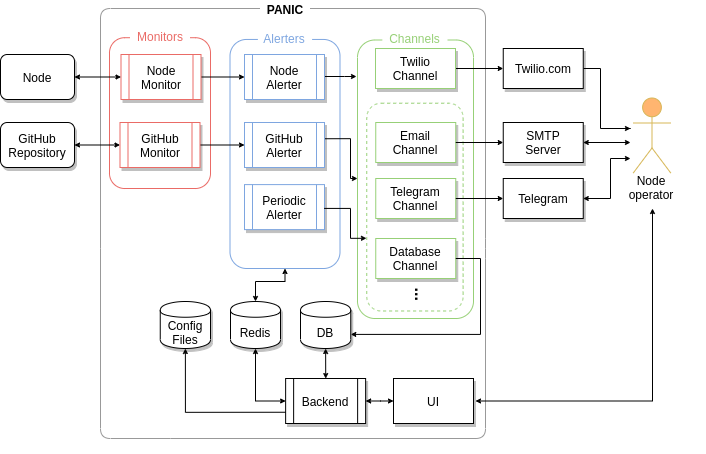

The diagram above was exported from draw.io. Its source (the exported page's mxGraphModel, read from the mxfile embedded in the PNG):
<mxGraphModel dx="1125" dy="604" grid="1" gridSize="10" guides="1" tooltips="1" connect="1" arrows="1" fold="1" page="1" pageScale="1" pageWidth="850" pageHeight="1100" math="0" shadow="0">
  <root>
    <mxCell id="0" />
    <mxCell id="1" parent="0" />
    <mxCell id="h4lNCpns_tAnnkK6t8-K-25" value="" style="rounded=1;whiteSpace=wrap;html=1;shadow=0;strokeColor=#97D077;fillColor=none;" parent="1" vertex="1">
      <mxGeometry x="417" y="41.5" width="116" height="278.5" as="geometry" />
    </mxCell>
    <mxCell id="h4lNCpns_tAnnkK6t8-K-119" value="" style="group" parent="1" vertex="1" connectable="0">
      <mxGeometry x="162.25" y="19.99999999999997" width="452.75" height="434.72" as="geometry" />
    </mxCell>
    <mxCell id="h4lNCpns_tAnnkK6t8-K-105" value="" style="endArrow=none;html=1;shadow=0;strokeColor=#999999;fontColor=#97D077;" parent="h4lNCpns_tAnnkK6t8-K-119" edge="1">
      <mxGeometry width="50" height="50" relative="1" as="geometry">
        <mxPoint x="382.75" y="29.00000000000003" as="sourcePoint" />
        <mxPoint x="42.75" y="-9.999999999999972" as="targetPoint" />
        <Array as="points">
          <mxPoint x="382.75" y="-9.999999999999972" />
        </Array>
      </mxGeometry>
    </mxCell>
    <mxCell id="h4lNCpns_tAnnkK6t8-K-75" value="" style="group" parent="h4lNCpns_tAnnkK6t8-K-119" vertex="1" connectable="0">
      <mxGeometry x="264" y="4.719999999999999" width="106" height="300" as="geometry" />
    </mxCell>
    <mxCell id="h4lNCpns_tAnnkK6t8-K-26" value="" style="rounded=1;whiteSpace=wrap;html=1;shadow=0;dashed=1;fillColor=none;strokeColor=#97D077;" parent="h4lNCpns_tAnnkK6t8-K-75" vertex="1">
      <mxGeometry y="80" width="96.36" height="207.77" as="geometry" />
    </mxCell>
    <mxCell id="h4lNCpns_tAnnkK6t8-K-33" value="&lt;font style=&quot;font-size: 16px&quot;&gt;...&lt;/font&gt;" style="text;html=1;strokeColor=none;fillColor=none;align=center;verticalAlign=middle;whiteSpace=wrap;rounded=0;rotation=90;fontStyle=1" parent="h4lNCpns_tAnnkK6t8-K-75" vertex="1">
      <mxGeometry x="35" y="260" width="38.54545454545455" height="23.02153846153846" as="geometry" />
    </mxCell>
    <mxCell id="h4lNCpns_tAnnkK6t8-K-29" value="Email&lt;br&gt;Channel" style="rounded=0;whiteSpace=wrap;html=1;shadow=1;strokeColor=#97D077;" parent="h4lNCpns_tAnnkK6t8-K-75" vertex="1">
      <mxGeometry x="9" y="99.28000000000003" width="80" height="40" as="geometry" />
    </mxCell>
    <mxCell id="Vj09VC3WoVhDXS-4OI5w-22" value="Telegram Channel" style="rounded=0;whiteSpace=wrap;html=1;shadow=1;strokeColor=#97D077;" parent="h4lNCpns_tAnnkK6t8-K-75" vertex="1">
      <mxGeometry x="9" y="155.28000000000003" width="80" height="40" as="geometry" />
    </mxCell>
    <mxCell id="Vj09VC3WoVhDXS-4OI5w-25" value="Database Channel" style="rounded=0;whiteSpace=wrap;html=1;shadow=1;strokeColor=#97D077;" parent="h4lNCpns_tAnnkK6t8-K-75" vertex="1">
      <mxGeometry x="9" y="215.28000000000003" width="80" height="40" as="geometry" />
    </mxCell>
    <mxCell id="h4lNCpns_tAnnkK6t8-K-62" value="Channels" style="text;html=1;strokeColor=none;fillColor=#ffffff;align=center;verticalAlign=middle;whiteSpace=wrap;rounded=0;shadow=0;dashed=1;fontColor=#97D077;" parent="h4lNCpns_tAnnkK6t8-K-75" vertex="1">
      <mxGeometry x="15.6" y="5.28" width="65.15" height="20.72" as="geometry" />
    </mxCell>
    <mxCell id="h4lNCpns_tAnnkK6t8-K-59" value="" style="group" parent="h4lNCpns_tAnnkK6t8-K-119" vertex="1" connectable="0">
      <mxGeometry x="127.25" y="10" width="110" height="240" as="geometry" />
    </mxCell>
    <mxCell id="h4lNCpns_tAnnkK6t8-K-60" value="" style="rounded=1;whiteSpace=wrap;html=1;shadow=0;fillColor=none;strokeColor=#7EA6E0;" parent="h4lNCpns_tAnnkK6t8-K-59" vertex="1">
      <mxGeometry y="10.95" width="110" height="229.05" as="geometry" />
    </mxCell>
    <mxCell id="h4lNCpns_tAnnkK6t8-K-61" value="Alerters" style="text;html=1;strokeColor=none;fillColor=#ffffff;align=center;verticalAlign=middle;whiteSpace=wrap;rounded=0;shadow=0;dashed=1;fontColor=#7EA6E0;" parent="h4lNCpns_tAnnkK6t8-K-59" vertex="1">
      <mxGeometry x="27.9" width="54.19" height="19.91" as="geometry" />
    </mxCell>
    <mxCell id="h4lNCpns_tAnnkK6t8-K-93" value="&lt;b&gt;PANIC&lt;/b&gt;" style="text;html=1;strokeColor=none;fillColor=#ffffff;align=center;verticalAlign=middle;whiteSpace=wrap;rounded=0;shadow=0;dashed=1;" parent="h4lNCpns_tAnnkK6t8-K-119" vertex="1">
      <mxGeometry x="157.25" y="-17.99999999999997" width="50" height="18" as="geometry" />
    </mxCell>
    <mxCell id="Vj09VC3WoVhDXS-4OI5w-102" value="" style="endArrow=none;html=1;shadow=0;strokeColor=#999999;fontColor=#97D077;" parent="h4lNCpns_tAnnkK6t8-K-119" edge="1">
      <mxGeometry width="50" height="50" relative="1" as="geometry">
        <mxPoint x="67.75" y="-9.999999999999972" as="sourcePoint" />
        <mxPoint x="-2.25" y="230.00000000000003" as="targetPoint" />
        <Array as="points">
          <mxPoint x="-2.25" y="-9.999999999999972" />
        </Array>
      </mxGeometry>
    </mxCell>
    <mxCell id="Vj09VC3WoVhDXS-4OI5w-104" value="" style="endArrow=none;html=1;shadow=0;strokeColor=#999999;fontColor=#97D077;" parent="h4lNCpns_tAnnkK6t8-K-119" edge="1">
      <mxGeometry width="50" height="50" relative="1" as="geometry">
        <mxPoint x="67.75" y="420" as="sourcePoint" />
        <mxPoint x="382.75" y="20.00000000000003" as="targetPoint" />
        <Array as="points">
          <mxPoint x="382.75" y="420" />
          <mxPoint x="382.75" y="230.00000000000003" />
        </Array>
      </mxGeometry>
    </mxCell>
    <mxCell id="h4lNCpns_tAnnkK6t8-K-55" value="" style="group" parent="1" vertex="1" connectable="0">
      <mxGeometry x="169" y="30" width="101" height="160" as="geometry" />
    </mxCell>
    <mxCell id="h4lNCpns_tAnnkK6t8-K-53" value="" style="rounded=1;whiteSpace=wrap;html=1;shadow=0;fillColor=none;strokeColor=#EA6B66;" parent="h4lNCpns_tAnnkK6t8-K-55" vertex="1">
      <mxGeometry y="9.214659685863873" width="101" height="150.7853403141361" as="geometry" />
    </mxCell>
    <mxCell id="h4lNCpns_tAnnkK6t8-K-54" value="Monitors" style="text;html=1;strokeColor=none;fillColor=#ffffff;align=center;verticalAlign=middle;whiteSpace=wrap;rounded=0;shadow=0;dashed=1;fontColor=#EA6B66;" parent="h4lNCpns_tAnnkK6t8-K-55" vertex="1">
      <mxGeometry x="20.5" width="60" height="16.749473684210525" as="geometry" />
    </mxCell>
    <mxCell id="h4lNCpns_tAnnkK6t8-K-1" value="Node&lt;div&gt;&lt;/div&gt;" style="rounded=1;whiteSpace=wrap;html=1;shadow=1;" parent="1" vertex="1">
      <mxGeometry x="60" y="56" width="74" height="45" as="geometry" />
    </mxCell>
    <mxCell id="Vj09VC3WoVhDXS-4OI5w-36" style="edgeStyle=orthogonalEdgeStyle;rounded=0;orthogonalLoop=1;jettySize=auto;html=1;exitX=1;exitY=0.5;exitDx=0;exitDy=0;entryX=0;entryY=0.5;entryDx=0;entryDy=0;startArrow=classic;startFill=1;endArrow=classic;endFill=1;strokeColor=#000000;fontColor=#33FF33;endSize=3;startSize=3;" parent="1" source="h4lNCpns_tAnnkK6t8-K-3" target="h4lNCpns_tAnnkK6t8-K-7" edge="1">
      <mxGeometry relative="1" as="geometry" />
    </mxCell>
    <mxCell id="h4lNCpns_tAnnkK6t8-K-3" value="GitHub&lt;br&gt;Repository&lt;br&gt;&lt;div&gt;&lt;/div&gt;" style="rounded=1;whiteSpace=wrap;html=1;shadow=1;" parent="1" vertex="1">
      <mxGeometry x="60" y="124" width="74" height="45" as="geometry" />
    </mxCell>
    <mxCell id="Vj09VC3WoVhDXS-4OI5w-41" style="edgeStyle=orthogonalEdgeStyle;rounded=0;orthogonalLoop=1;jettySize=auto;html=1;exitX=1;exitY=0.5;exitDx=0;exitDy=0;startArrow=none;startFill=0;endArrow=classic;endFill=1;strokeColor=#000000;fontColor=#33FF33;endSize=3;startSize=3;" parent="1" source="h4lNCpns_tAnnkK6t8-K-5" target="h4lNCpns_tAnnkK6t8-K-8" edge="1">
      <mxGeometry relative="1" as="geometry" />
    </mxCell>
    <mxCell id="h4lNCpns_tAnnkK6t8-K-5" value="Node&lt;br&gt;Monitor" style="shape=process;whiteSpace=wrap;html=1;backgroundOutline=1;shadow=1;strokeColor=#EA6B66;" parent="1" vertex="1">
      <mxGeometry x="180.5" y="56" width="80" height="45" as="geometry" />
    </mxCell>
    <mxCell id="Vj09VC3WoVhDXS-4OI5w-43" style="edgeStyle=orthogonalEdgeStyle;rounded=0;orthogonalLoop=1;jettySize=auto;html=1;exitX=1;exitY=0.5;exitDx=0;exitDy=0;startArrow=none;startFill=0;endArrow=classic;endFill=1;strokeColor=#000000;fontColor=#33FF33;endSize=3;startSize=3;" parent="1" source="h4lNCpns_tAnnkK6t8-K-7" target="h4lNCpns_tAnnkK6t8-K-10" edge="1">
      <mxGeometry relative="1" as="geometry" />
    </mxCell>
    <mxCell id="h4lNCpns_tAnnkK6t8-K-7" value="GitHub&lt;br&gt;Monitor" style="shape=process;whiteSpace=wrap;html=1;backgroundOutline=1;shadow=1;strokeColor=#EA6B66;" parent="1" vertex="1">
      <mxGeometry x="179.5" y="124" width="80" height="45" as="geometry" />
    </mxCell>
    <mxCell id="Vj09VC3WoVhDXS-4OI5w-73" style="edgeStyle=orthogonalEdgeStyle;rounded=0;orthogonalLoop=1;jettySize=auto;html=1;startArrow=none;startFill=0;startSize=3;endArrow=classic;endFill=1;endSize=3;strokeColor=#000000;fontSize=1;fontColor=#33FF33;" parent="1" edge="1">
      <mxGeometry relative="1" as="geometry">
        <mxPoint x="384" y="78" as="sourcePoint" />
        <mxPoint x="416" y="78" as="targetPoint" />
        <Array as="points">
          <mxPoint x="404" y="78" />
          <mxPoint x="416" y="78" />
        </Array>
      </mxGeometry>
    </mxCell>
    <mxCell id="h4lNCpns_tAnnkK6t8-K-8" value="Node&lt;br&gt;Alerter" style="shape=process;whiteSpace=wrap;html=1;backgroundOutline=1;shadow=1;strokeColor=#7EA6E0;" parent="1" vertex="1">
      <mxGeometry x="304" y="56" width="80" height="45" as="geometry" />
    </mxCell>
    <mxCell id="Vj09VC3WoVhDXS-4OI5w-76" style="edgeStyle=orthogonalEdgeStyle;rounded=0;orthogonalLoop=1;jettySize=auto;html=1;exitX=0.997;exitY=0.361;exitDx=0;exitDy=0;startArrow=none;startFill=0;startSize=3;endArrow=classic;endFill=1;endSize=3;strokeColor=#000000;fontSize=1;fontColor=#33FF33;exitPerimeter=0;" parent="1" source="h4lNCpns_tAnnkK6t8-K-10" edge="1">
      <mxGeometry relative="1" as="geometry">
        <mxPoint x="417" y="180" as="targetPoint" />
        <Array as="points">
          <mxPoint x="410" y="180" />
        </Array>
      </mxGeometry>
    </mxCell>
    <mxCell id="h4lNCpns_tAnnkK6t8-K-10" value="GitHub&lt;br&gt;Alerter" style="shape=process;whiteSpace=wrap;html=1;backgroundOutline=1;shadow=1;strokeColor=#7EA6E0;" parent="1" vertex="1">
      <mxGeometry x="304" y="124" width="80" height="45" as="geometry" />
    </mxCell>
    <mxCell id="h4lNCpns_tAnnkK6t8-K-19" value="Periodic&lt;br&gt;Alerter" style="shape=process;whiteSpace=wrap;html=1;backgroundOutline=1;shadow=1;strokeColor=#7EA6E0;" parent="1" vertex="1">
      <mxGeometry x="304" y="186.1" width="80" height="45" as="geometry" />
    </mxCell>
    <mxCell id="Vj09VC3WoVhDXS-4OI5w-62" style="edgeStyle=orthogonalEdgeStyle;rounded=0;orthogonalLoop=1;jettySize=auto;html=1;exitX=1;exitY=0.5;exitDx=0;exitDy=0;entryX=0;entryY=0.5;entryDx=0;entryDy=0;startArrow=none;startFill=0;startSize=3;endArrow=classic;endFill=1;endSize=3;strokeColor=#000000;fontSize=1;fontColor=#33FF33;" parent="1" source="h4lNCpns_tAnnkK6t8-K-28" target="h4lNCpns_tAnnkK6t8-K-48" edge="1">
      <mxGeometry relative="1" as="geometry" />
    </mxCell>
    <mxCell id="h4lNCpns_tAnnkK6t8-K-28" value="Twilio&lt;br&gt;Channel" style="rounded=0;whiteSpace=wrap;html=1;shadow=1;strokeColor=#97D077;" parent="1" vertex="1">
      <mxGeometry x="435" y="50" width="80" height="40" as="geometry" />
    </mxCell>
    <mxCell id="Vj09VC3WoVhDXS-4OI5w-68" style="edgeStyle=orthogonalEdgeStyle;rounded=0;orthogonalLoop=1;jettySize=auto;html=1;exitX=1;exitY=0.5;exitDx=0;exitDy=0;startArrow=none;startFill=0;startSize=3;endArrow=classic;endFill=1;endSize=3;strokeColor=#000000;fontSize=1;fontColor=#33FF33;" parent="1" source="h4lNCpns_tAnnkK6t8-K-48" edge="1">
      <mxGeometry relative="1" as="geometry">
        <mxPoint x="690" y="130" as="targetPoint" />
        <Array as="points">
          <mxPoint x="660" y="70" />
          <mxPoint x="660" y="130" />
          <mxPoint x="690" y="130" />
        </Array>
      </mxGeometry>
    </mxCell>
    <mxCell id="h4lNCpns_tAnnkK6t8-K-48" value="Twilio.com" style="rounded=0;whiteSpace=wrap;html=1;shadow=1;" parent="1" vertex="1">
      <mxGeometry x="562.75" y="50" width="80" height="40" as="geometry" />
    </mxCell>
    <mxCell id="Vj09VC3WoVhDXS-4OI5w-67" style="edgeStyle=orthogonalEdgeStyle;rounded=0;orthogonalLoop=1;jettySize=auto;html=1;exitX=1;exitY=0.5;exitDx=0;exitDy=0;startArrow=classic;startFill=1;startSize=3;endArrow=classic;endFill=1;endSize=3;strokeColor=#000000;fontSize=1;fontColor=#33FF33;" parent="1" source="h4lNCpns_tAnnkK6t8-K-49" edge="1">
      <mxGeometry relative="1" as="geometry">
        <mxPoint x="690" y="144" as="targetPoint" />
      </mxGeometry>
    </mxCell>
    <mxCell id="h4lNCpns_tAnnkK6t8-K-49" value="SMTP&lt;br&gt;Server" style="rounded=0;whiteSpace=wrap;html=1;shadow=1;" parent="1" vertex="1">
      <mxGeometry x="562.75" y="124" width="80" height="40" as="geometry" />
    </mxCell>
    <mxCell id="Vj09VC3WoVhDXS-4OI5w-66" style="edgeStyle=orthogonalEdgeStyle;rounded=0;orthogonalLoop=1;jettySize=auto;html=1;exitX=1;exitY=0.5;exitDx=0;exitDy=0;startArrow=classic;startFill=1;startSize=3;endArrow=classic;endFill=1;endSize=3;strokeColor=#000000;fontSize=1;fontColor=#33FF33;" parent="1" source="h4lNCpns_tAnnkK6t8-K-50" edge="1">
      <mxGeometry relative="1" as="geometry">
        <mxPoint x="690" y="160" as="targetPoint" />
        <Array as="points">
          <mxPoint x="670" y="200" />
          <mxPoint x="670" y="160" />
        </Array>
      </mxGeometry>
    </mxCell>
    <mxCell id="h4lNCpns_tAnnkK6t8-K-50" value="Telegram" style="rounded=0;whiteSpace=wrap;html=1;shadow=1;" parent="1" vertex="1">
      <mxGeometry x="562.75" y="180" width="80" height="40" as="geometry" />
    </mxCell>
    <mxCell id="bavMpOT0xaV1V04LYKPk-4" style="edgeStyle=orthogonalEdgeStyle;rounded=0;orthogonalLoop=1;jettySize=auto;html=1;exitX=0.5;exitY=0;exitDx=0;exitDy=0;entryX=0.5;entryY=1;entryDx=0;entryDy=0;startArrow=classic;startFill=1;startSize=3;endArrow=classic;endFill=1;endSize=3;" parent="1" source="h4lNCpns_tAnnkK6t8-K-51" target="h4lNCpns_tAnnkK6t8-K-60" edge="1">
      <mxGeometry relative="1" as="geometry" />
    </mxCell>
    <mxCell id="bavMpOT0xaV1V04LYKPk-5" style="edgeStyle=orthogonalEdgeStyle;rounded=0;orthogonalLoop=1;jettySize=auto;html=1;exitX=0.5;exitY=1;exitDx=0;exitDy=0;entryX=0;entryY=0.5;entryDx=0;entryDy=0;startArrow=classic;startFill=1;startSize=3;endArrow=classic;endFill=1;endSize=3;" parent="1" source="h4lNCpns_tAnnkK6t8-K-51" target="h4lNCpns_tAnnkK6t8-K-98" edge="1">
      <mxGeometry relative="1" as="geometry" />
    </mxCell>
    <mxCell id="h4lNCpns_tAnnkK6t8-K-51" value="Redis" style="shape=cylinder;whiteSpace=wrap;html=1;boundedLbl=1;backgroundOutline=1;shadow=1;" parent="1" vertex="1">
      <mxGeometry x="290" y="303" width="50" height="47" as="geometry" />
    </mxCell>
    <mxCell id="h4lNCpns_tAnnkK6t8-K-81" value="" style="group" parent="1" vertex="1" connectable="0">
      <mxGeometry x="664.25" y="94.5" width="100" height="99" as="geometry" />
    </mxCell>
    <mxCell id="h4lNCpns_tAnnkK6t8-K-82" value="" style="group;strokeColor=none;" parent="h4lNCpns_tAnnkK6t8-K-81" vertex="1" connectable="0">
      <mxGeometry x="12.25" y="5" width="70" height="99" as="geometry" />
    </mxCell>
    <mxCell id="h4lNCpns_tAnnkK6t8-K-79" value="Node&lt;br&gt;operator" style="text;html=1;strokeColor=none;fillColor=none;align=center;verticalAlign=middle;whiteSpace=wrap;rounded=0;fontColor=#000000;" parent="h4lNCpns_tAnnkK6t8-K-82" vertex="1">
      <mxGeometry y="79" width="70" height="20" as="geometry" />
    </mxCell>
    <mxCell id="h4lNCpns_tAnnkK6t8-K-80" value="" style="shape=umlActor;verticalLabelPosition=bottom;labelBackgroundColor=#ffffff;verticalAlign=top;html=1;outlineConnect=0;strokeColor=#D6B656;fillColor=#FFB570;" parent="h4lNCpns_tAnnkK6t8-K-82" vertex="1">
      <mxGeometry x="16.25" width="37.5" height="75" as="geometry" />
    </mxCell>
    <mxCell id="bavMpOT0xaV1V04LYKPk-8" style="edgeStyle=orthogonalEdgeStyle;rounded=0;orthogonalLoop=1;jettySize=auto;html=1;exitX=1;exitY=0.5;exitDx=0;exitDy=0;startArrow=classic;startFill=1;startSize=3;endArrow=classic;endFill=1;endSize=3;" parent="1" source="h4lNCpns_tAnnkK6t8-K-98" target="Vj09VC3WoVhDXS-4OI5w-18" edge="1">
      <mxGeometry relative="1" as="geometry">
        <Array as="points">
          <mxPoint x="440" y="403" />
          <mxPoint x="440" y="403" />
        </Array>
      </mxGeometry>
    </mxCell>
    <mxCell id="h4lNCpns_tAnnkK6t8-K-98" value="&lt;div&gt;Backend&lt;/div&gt;" style="shape=process;whiteSpace=wrap;html=1;backgroundOutline=1;shadow=1;" parent="1" vertex="1">
      <mxGeometry x="345.13" y="380" width="80" height="45" as="geometry" />
    </mxCell>
    <mxCell id="bavMpOT0xaV1V04LYKPk-6" style="edgeStyle=orthogonalEdgeStyle;rounded=0;orthogonalLoop=1;jettySize=auto;html=1;exitX=0.5;exitY=1;exitDx=0;exitDy=0;startArrow=classic;startFill=1;startSize=3;endArrow=classic;endFill=1;endSize=3;" parent="1" source="Vj09VC3WoVhDXS-4OI5w-17" edge="1">
      <mxGeometry relative="1" as="geometry">
        <mxPoint x="385.2068965517242" y="380.1034482758621" as="targetPoint" />
      </mxGeometry>
    </mxCell>
    <mxCell id="Vj09VC3WoVhDXS-4OI5w-17" value="DB" style="shape=cylinder;whiteSpace=wrap;html=1;boundedLbl=1;backgroundOutline=1;shadow=1;" parent="1" vertex="1">
      <mxGeometry x="360" y="303" width="50.25" height="47" as="geometry" />
    </mxCell>
    <mxCell id="bavMpOT0xaV1V04LYKPk-9" style="edgeStyle=orthogonalEdgeStyle;rounded=0;orthogonalLoop=1;jettySize=auto;html=1;exitX=1;exitY=0.5;exitDx=0;exitDy=0;startArrow=classic;startFill=1;startSize=3;endArrow=classic;endFill=1;endSize=3;" parent="1" edge="1">
      <mxGeometry relative="1" as="geometry">
        <mxPoint x="712" y="210" as="targetPoint" />
        <mxPoint x="535" y="402.5" as="sourcePoint" />
      </mxGeometry>
    </mxCell>
    <mxCell id="Vj09VC3WoVhDXS-4OI5w-18" value="&lt;div&gt;UI&lt;/div&gt;" style="rounded=0;whiteSpace=wrap;html=1;shadow=1;" parent="1" vertex="1">
      <mxGeometry x="453" y="380" width="80" height="45" as="geometry" />
    </mxCell>
    <mxCell id="Vj09VC3WoVhDXS-4OI5w-34" value="" style="endArrow=classic;html=1;strokeColor=#000000;fontColor=#33FF33;exitX=1;exitY=0.5;exitDx=0;exitDy=0;entryX=0;entryY=0.5;entryDx=0;entryDy=0;endFill=1;startArrow=classic;startFill=1;endSize=3;startSize=3;" parent="1" source="h4lNCpns_tAnnkK6t8-K-1" target="h4lNCpns_tAnnkK6t8-K-5" edge="1">
      <mxGeometry width="50" height="50" relative="1" as="geometry">
        <mxPoint x="130" y="94.14999999999998" as="sourcePoint" />
        <mxPoint x="180" y="44.14999999999998" as="targetPoint" />
        <Array as="points" />
      </mxGeometry>
    </mxCell>
    <mxCell id="Vj09VC3WoVhDXS-4OI5w-63" style="edgeStyle=orthogonalEdgeStyle;rounded=0;orthogonalLoop=1;jettySize=auto;html=1;exitX=1;exitY=0.5;exitDx=0;exitDy=0;entryX=0;entryY=0.5;entryDx=0;entryDy=0;startArrow=none;startFill=0;startSize=3;endArrow=classic;endFill=1;endSize=3;strokeColor=#000000;fontSize=1;fontColor=#33FF33;" parent="1" source="h4lNCpns_tAnnkK6t8-K-29" target="h4lNCpns_tAnnkK6t8-K-49" edge="1">
      <mxGeometry relative="1" as="geometry" />
    </mxCell>
    <mxCell id="Vj09VC3WoVhDXS-4OI5w-64" style="edgeStyle=orthogonalEdgeStyle;rounded=0;orthogonalLoop=1;jettySize=auto;html=1;exitX=1;exitY=0.5;exitDx=0;exitDy=0;startArrow=none;startFill=0;startSize=3;endArrow=classic;endFill=1;endSize=3;strokeColor=#000000;fontSize=1;fontColor=#33FF33;" parent="1" source="Vj09VC3WoVhDXS-4OI5w-22" target="h4lNCpns_tAnnkK6t8-K-50" edge="1">
      <mxGeometry relative="1" as="geometry">
        <mxPoint x="560" y="200" as="targetPoint" />
      </mxGeometry>
    </mxCell>
    <mxCell id="Vj09VC3WoVhDXS-4OI5w-103" value="" style="endArrow=none;html=1;shadow=0;strokeColor=#999999;fontColor=#97D077;" parent="1" edge="1">
      <mxGeometry width="50" height="50" relative="1" as="geometry">
        <mxPoint x="230" y="440" as="sourcePoint" />
        <mxPoint x="160" y="250" as="targetPoint" />
        <Array as="points">
          <mxPoint x="160" y="440" />
        </Array>
      </mxGeometry>
    </mxCell>
    <mxCell id="Vj09VC3WoVhDXS-4OI5w-55" style="edgeStyle=orthogonalEdgeStyle;rounded=0;orthogonalLoop=1;jettySize=auto;html=1;exitX=0.996;exitY=0.529;exitDx=0;exitDy=0;startArrow=none;startFill=0;endArrow=classic;endFill=1;strokeColor=#000000;fontColor=#33FF33;entryX=-0.003;entryY=0.65;entryDx=0;entryDy=0;entryPerimeter=0;exitPerimeter=0;endSize=3;startSize=3;" parent="1" source="h4lNCpns_tAnnkK6t8-K-19" target="h4lNCpns_tAnnkK6t8-K-26" edge="1">
      <mxGeometry relative="1" as="geometry">
        <mxPoint x="426" y="238" as="targetPoint" />
        <Array as="points">
          <mxPoint x="410" y="210" />
          <mxPoint x="410" y="240" />
        </Array>
      </mxGeometry>
    </mxCell>
    <mxCell id="bavMpOT0xaV1V04LYKPk-10" style="edgeStyle=orthogonalEdgeStyle;rounded=0;orthogonalLoop=1;jettySize=auto;html=1;exitX=1;exitY=0.5;exitDx=0;exitDy=0;entryX=1;entryY=0.7;entryDx=0;entryDy=0;startArrow=none;startFill=0;startSize=3;endArrow=classic;endFill=1;endSize=3;" parent="1" source="Vj09VC3WoVhDXS-4OI5w-25" target="Vj09VC3WoVhDXS-4OI5w-17" edge="1">
      <mxGeometry relative="1" as="geometry">
        <Array as="points">
          <mxPoint x="540" y="260" />
          <mxPoint x="540" y="336" />
        </Array>
      </mxGeometry>
    </mxCell>
    <mxCell id="bavMpOT0xaV1V04LYKPk-19" style="edgeStyle=orthogonalEdgeStyle;rounded=0;orthogonalLoop=1;jettySize=auto;html=1;exitX=0.5;exitY=1;exitDx=0;exitDy=0;startArrow=classic;startFill=1;startSize=3;endArrow=none;endFill=0;endSize=3;entryX=0;entryY=0.75;entryDx=0;entryDy=0;" parent="1" source="bavMpOT0xaV1V04LYKPk-18" target="h4lNCpns_tAnnkK6t8-K-98" edge="1">
      <mxGeometry relative="1" as="geometry">
        <mxPoint x="260.19047619047615" y="380.2380952380952" as="targetPoint" />
      </mxGeometry>
    </mxCell>
    <mxCell id="bavMpOT0xaV1V04LYKPk-18" value="&lt;div&gt;Config&lt;/div&gt;&lt;div&gt;Files&lt;br&gt;&lt;/div&gt;" style="shape=cylinder;whiteSpace=wrap;html=1;boundedLbl=1;backgroundOutline=1;shadow=1;" parent="1" vertex="1">
      <mxGeometry x="219.75" y="303" width="50.25" height="47" as="geometry" />
    </mxCell>
  </root>
</mxGraphModel>